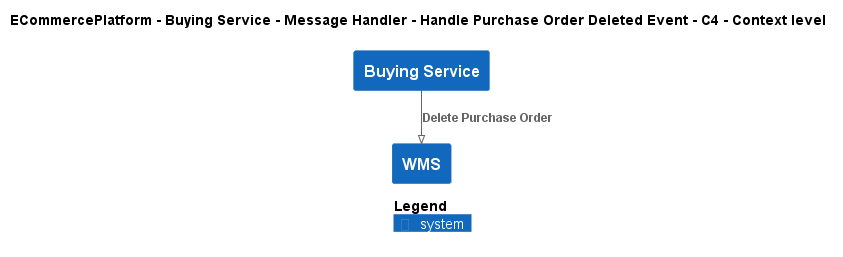

The diagram above was rendered by PlantUML. Its source (embedded in the PNG):
@startuml
!pragma layout smetana
!include ..\..\..\..\..\..\..\.c4s\C4_Context.puml

AddElementTag("c4interflow:lifecycle:new", $bgColor=green, $fontColor=#ffffff, $borderColor=green, $shadowing="False")
AddElementTag("c4interflow:lifecycle:changed", $bgColor=orange, $fontColor=#ffffff, $borderColor=orange, $shadowing="False")
AddElementTag("c4interflow:lifecycle:removed", $bgColor=red, $fontColor=#ffffff, $borderColor=red, $shadowing="False")

AddRelTag("c4interflow:lifecycle:new", $textColor=green, $lineColor=green)
AddRelTag("c4interflow:lifecycle:changed", $textColor=orange, $lineColor=orange)
AddRelTag("c4interflow:lifecycle:removed", $textColor=red, $lineColor=red)

SHOW_PERSON_PORTRAIT()
LAYOUT_TOP_DOWN()

skinparam linetype polyline

title ECommercePlatform - Buying Service - Message Handler - Handle Purchase Order Deleted Event - C4 - Context level

System(ECommercePlatform.SoftwareSystems.BuyingService, "Buying Service", "")
System(ECommercePlatform.SoftwareSystems.WMS, "WMS", "")

Rel(ECommercePlatform.SoftwareSystems.BuyingService, ECommercePlatform.SoftwareSystems.WMS, "Delete Purchase Order")


SHOW_LEGEND()
@enduml